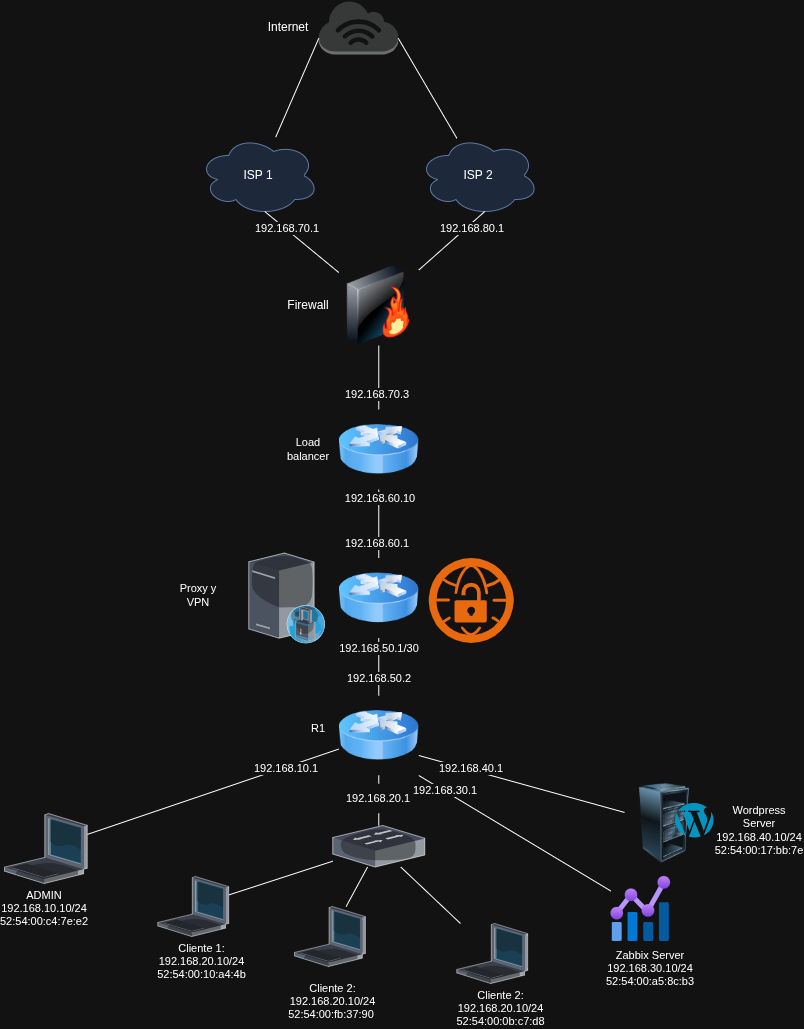

The diagram above was exported from draw.io. Its source (the exported page's mxGraphModel, read from the mxfile embedded in the PNG):
<mxGraphModel dx="621" dy="777" grid="1" gridSize="10" guides="1" tooltips="1" connect="1" arrows="1" fold="1" page="1" pageScale="1" pageWidth="850" pageHeight="1100" math="0" shadow="0">
  <root>
    <mxCell id="0" />
    <mxCell id="1" parent="0" />
    <mxCell id="tMqci4GEmJgyM-zZ-_jv-4" value="" style="ellipse;shape=cloud;whiteSpace=wrap;html=1;fillColor=#dae8fc;strokeColor=#6c8ebf;" parent="1" vertex="1">
      <mxGeometry x="1074.27" y="174" width="120" height="80" as="geometry" />
    </mxCell>
    <mxCell id="tMqci4GEmJgyM-zZ-_jv-5" value="" style="ellipse;shape=cloud;whiteSpace=wrap;html=1;fillColor=#dae8fc;strokeColor=#6c8ebf;" parent="1" vertex="1">
      <mxGeometry x="1294.27" y="174" width="120" height="80" as="geometry" />
    </mxCell>
    <mxCell id="tMqci4GEmJgyM-zZ-_jv-6" value="Internet" style="text;html=1;align=center;verticalAlign=middle;whiteSpace=wrap;rounded=0;" parent="1" vertex="1">
      <mxGeometry x="1134.27" y="51" width="60" height="30" as="geometry" />
    </mxCell>
    <mxCell id="tMqci4GEmJgyM-zZ-_jv-7" value="ISP 1" style="text;html=1;align=center;verticalAlign=middle;whiteSpace=wrap;rounded=0;" parent="1" vertex="1">
      <mxGeometry x="1104.27" y="199" width="60" height="30" as="geometry" />
    </mxCell>
    <mxCell id="tMqci4GEmJgyM-zZ-_jv-8" value="ISP 2" style="text;html=1;align=center;verticalAlign=middle;whiteSpace=wrap;rounded=0;" parent="1" vertex="1">
      <mxGeometry x="1324.27" y="199" width="60" height="30" as="geometry" />
    </mxCell>
    <mxCell id="tMqci4GEmJgyM-zZ-_jv-9" value="" style="image;html=1;image=img/lib/clip_art/networking/Firewall-page1_128x128.png" parent="1" vertex="1">
      <mxGeometry x="1214.27" y="304" width="80" height="80" as="geometry" />
    </mxCell>
    <mxCell id="tMqci4GEmJgyM-zZ-_jv-10" value="Firewall" style="text;html=1;align=center;verticalAlign=middle;whiteSpace=wrap;rounded=0;" parent="1" vertex="1">
      <mxGeometry x="1154.27" y="329" width="60" height="30" as="geometry" />
    </mxCell>
    <mxCell id="tMqci4GEmJgyM-zZ-_jv-12" value="" style="outlineConnect=0;dashed=0;verticalLabelPosition=bottom;verticalAlign=top;align=center;html=1;shape=mxgraph.aws3.internet_3;fillColor=#D2D3D3;gradientColor=none;" parent="1" vertex="1">
      <mxGeometry x="1194.27" y="39" width="79.5" height="54" as="geometry" />
    </mxCell>
    <mxCell id="tMqci4GEmJgyM-zZ-_jv-13" style="edgeStyle=orthogonalEdgeStyle;rounded=0;orthogonalLoop=1;jettySize=auto;html=1;exitX=0.5;exitY=1;exitDx=0;exitDy=0;" parent="1" source="tMqci4GEmJgyM-zZ-_jv-8" target="tMqci4GEmJgyM-zZ-_jv-8" edge="1">
      <mxGeometry relative="1" as="geometry" />
    </mxCell>
    <mxCell id="tMqci4GEmJgyM-zZ-_jv-14" style="rounded=0;orthogonalLoop=1;jettySize=auto;html=1;entryX=0;entryY=0.7;entryDx=0;entryDy=0;entryPerimeter=0;endArrow=none;startFill=0;" parent="1" source="tMqci4GEmJgyM-zZ-_jv-4" target="tMqci4GEmJgyM-zZ-_jv-12" edge="1">
      <mxGeometry relative="1" as="geometry" />
    </mxCell>
    <mxCell id="tMqci4GEmJgyM-zZ-_jv-16" style="edgeStyle=none;shape=connector;rounded=0;orthogonalLoop=1;jettySize=auto;html=1;entryX=1;entryY=0.7;entryDx=0;entryDy=0;entryPerimeter=0;strokeColor=default;align=center;verticalAlign=middle;fontFamily=Helvetica;fontSize=11;fontColor=default;labelBackgroundColor=default;startFill=0;endArrow=none;" parent="1" source="tMqci4GEmJgyM-zZ-_jv-5" target="tMqci4GEmJgyM-zZ-_jv-12" edge="1">
      <mxGeometry relative="1" as="geometry" />
    </mxCell>
    <mxCell id="tMqci4GEmJgyM-zZ-_jv-18" value="Load balancer" style="text;html=1;align=center;verticalAlign=middle;whiteSpace=wrap;rounded=0;fontFamily=Helvetica;fontSize=11;fontColor=default;labelBackgroundColor=default;" parent="1" vertex="1">
      <mxGeometry x="1154.27" y="473" width="60" height="30" as="geometry" />
    </mxCell>
    <mxCell id="tMqci4GEmJgyM-zZ-_jv-22" style="edgeStyle=none;shape=connector;rounded=0;orthogonalLoop=1;jettySize=auto;html=1;entryX=0.5;entryY=1;entryDx=0;entryDy=0;strokeColor=default;align=center;verticalAlign=middle;fontFamily=Helvetica;fontSize=11;fontColor=default;labelBackgroundColor=default;startFill=0;endArrow=none;" parent="1" source="tMqci4GEmJgyM-zZ-_jv-19" target="tMqci4GEmJgyM-zZ-_jv-9" edge="1">
      <mxGeometry relative="1" as="geometry" />
    </mxCell>
    <mxCell id="tMqci4GEmJgyM-zZ-_jv-19" value="" style="image;html=1;image=img/lib/clip_art/networking/Router_Icon_128x128.png;fontFamily=Helvetica;fontSize=11;fontColor=default;labelBackgroundColor=default;" parent="1" vertex="1">
      <mxGeometry x="1214.27" y="448" width="80" height="80" as="geometry" />
    </mxCell>
    <mxCell id="tMqci4GEmJgyM-zZ-_jv-20" style="edgeStyle=none;shape=connector;rounded=0;orthogonalLoop=1;jettySize=auto;html=1;entryX=0.55;entryY=0.95;entryDx=0;entryDy=0;entryPerimeter=0;strokeColor=default;align=center;verticalAlign=middle;fontFamily=Helvetica;fontSize=11;fontColor=default;labelBackgroundColor=default;startFill=0;endArrow=none;" parent="1" source="tMqci4GEmJgyM-zZ-_jv-9" target="tMqci4GEmJgyM-zZ-_jv-4" edge="1">
      <mxGeometry relative="1" as="geometry" />
    </mxCell>
    <mxCell id="tMqci4GEmJgyM-zZ-_jv-21" style="edgeStyle=none;shape=connector;rounded=0;orthogonalLoop=1;jettySize=auto;html=1;entryX=0.55;entryY=0.95;entryDx=0;entryDy=0;entryPerimeter=0;strokeColor=default;align=center;verticalAlign=middle;fontFamily=Helvetica;fontSize=11;fontColor=default;labelBackgroundColor=default;startFill=0;endArrow=none;" parent="1" source="tMqci4GEmJgyM-zZ-_jv-9" target="tMqci4GEmJgyM-zZ-_jv-5" edge="1">
      <mxGeometry relative="1" as="geometry" />
    </mxCell>
    <mxCell id="tMqci4GEmJgyM-zZ-_jv-23" value="Proxy y VPN" style="text;html=1;align=center;verticalAlign=middle;whiteSpace=wrap;rounded=0;fontFamily=Helvetica;fontSize=11;fontColor=default;labelBackgroundColor=default;" parent="1" vertex="1">
      <mxGeometry x="1044.27" y="619" width="60" height="30" as="geometry" />
    </mxCell>
    <mxCell id="tMqci4GEmJgyM-zZ-_jv-29" style="edgeStyle=none;shape=connector;rounded=0;orthogonalLoop=1;jettySize=auto;html=1;entryX=0.5;entryY=1;entryDx=0;entryDy=0;strokeColor=default;align=center;verticalAlign=middle;fontFamily=Helvetica;fontSize=11;fontColor=default;labelBackgroundColor=default;startFill=0;endArrow=none;" parent="1" source="tMqci4GEmJgyM-zZ-_jv-24" target="tMqci4GEmJgyM-zZ-_jv-19" edge="1">
      <mxGeometry relative="1" as="geometry" />
    </mxCell>
    <mxCell id="tMqci4GEmJgyM-zZ-_jv-24" value="" style="image;html=1;image=img/lib/clip_art/networking/Router_Icon_128x128.png;fontFamily=Helvetica;fontSize=11;fontColor=default;labelBackgroundColor=default;" parent="1" vertex="1">
      <mxGeometry x="1214.27" y="596.55" width="80" height="80" as="geometry" />
    </mxCell>
    <mxCell id="tMqci4GEmJgyM-zZ-_jv-25" value="" style="verticalLabelPosition=bottom;sketch=0;aspect=fixed;html=1;verticalAlign=top;strokeColor=none;align=center;outlineConnect=0;shape=mxgraph.citrix.proxy_server;fontFamily=Helvetica;fontSize=11;fontColor=default;labelBackgroundColor=default;" parent="1" vertex="1">
      <mxGeometry x="1124.27" y="591.55" width="76.5" height="90" as="geometry" />
    </mxCell>
    <mxCell id="tMqci4GEmJgyM-zZ-_jv-26" value="" style="points=[];aspect=fixed;html=1;align=center;shadow=0;dashed=0;fillColor=#FF6A00;strokeColor=none;shape=mxgraph.alibaba_cloud.vpn_gateway;fontFamily=Helvetica;fontSize=11;fontColor=default;labelBackgroundColor=default;" parent="1" vertex="1">
      <mxGeometry x="1304.27" y="596.55" width="84.9" height="84.9" as="geometry" />
    </mxCell>
    <mxCell id="CpSYzXoGvjSQmn9PuLSK-1" style="edgeStyle=none;shape=connector;rounded=0;orthogonalLoop=1;jettySize=auto;html=1;entryX=0.5;entryY=1;entryDx=0;entryDy=0;strokeColor=default;align=center;verticalAlign=middle;fontFamily=Helvetica;fontSize=11;fontColor=default;labelBackgroundColor=default;startFill=0;endArrow=none;" edge="1" parent="1" source="tMqci4GEmJgyM-zZ-_jv-30" target="tMqci4GEmJgyM-zZ-_jv-24">
      <mxGeometry relative="1" as="geometry" />
    </mxCell>
    <mxCell id="tMqci4GEmJgyM-zZ-_jv-30" value="" style="image;html=1;image=img/lib/clip_art/networking/Router_Icon_128x128.png;fontFamily=Helvetica;fontSize=11;fontColor=default;labelBackgroundColor=default;" parent="1" vertex="1">
      <mxGeometry x="1214.27" y="734" width="80" height="80" as="geometry" />
    </mxCell>
    <mxCell id="tMqci4GEmJgyM-zZ-_jv-34" style="edgeStyle=none;shape=connector;rounded=0;orthogonalLoop=1;jettySize=auto;html=1;entryX=0.5;entryY=1;entryDx=0;entryDy=0;strokeColor=default;align=center;verticalAlign=middle;fontFamily=Helvetica;fontSize=11;fontColor=default;labelBackgroundColor=default;startFill=0;endArrow=none;" parent="1" source="CpSYzXoGvjSQmn9PuLSK-15" target="tMqci4GEmJgyM-zZ-_jv-30" edge="1">
      <mxGeometry relative="1" as="geometry" />
    </mxCell>
    <mxCell id="tMqci4GEmJgyM-zZ-_jv-33" value="" style="verticalLabelPosition=bottom;sketch=0;aspect=fixed;html=1;verticalAlign=top;strokeColor=none;align=center;outlineConnect=0;shape=mxgraph.citrix.switch;fontFamily=Helvetica;fontSize=11;fontColor=default;labelBackgroundColor=default;" parent="1" vertex="1">
      <mxGeometry x="1208.27" y="864" width="92" height="41.5" as="geometry" />
    </mxCell>
    <mxCell id="CpSYzXoGvjSQmn9PuLSK-29" style="edgeStyle=none;shape=connector;rounded=0;orthogonalLoop=1;jettySize=auto;html=1;strokeColor=default;align=center;verticalAlign=middle;fontFamily=Helvetica;fontSize=11;fontColor=default;labelBackgroundColor=default;startFill=0;endArrow=none;" edge="1" parent="1" source="tMqci4GEmJgyM-zZ-_jv-35" target="tMqci4GEmJgyM-zZ-_jv-30">
      <mxGeometry relative="1" as="geometry" />
    </mxCell>
    <mxCell id="tMqci4GEmJgyM-zZ-_jv-35" value="" style="verticalLabelPosition=bottom;sketch=0;aspect=fixed;html=1;verticalAlign=top;strokeColor=none;align=center;outlineConnect=0;shape=mxgraph.citrix.laptop_1;fontFamily=Helvetica;fontSize=11;fontColor=default;labelBackgroundColor=default;" parent="1" vertex="1">
      <mxGeometry x="880" y="852" width="82.73" height="70" as="geometry" />
    </mxCell>
    <mxCell id="tMqci4GEmJgyM-zZ-_jv-36" value="R1" style="text;html=1;align=center;verticalAlign=middle;whiteSpace=wrap;rounded=0;fontFamily=Helvetica;fontSize=11;fontColor=default;labelBackgroundColor=default;" parent="1" vertex="1">
      <mxGeometry x="1164.27" y="752" width="60" height="30" as="geometry" />
    </mxCell>
    <mxCell id="tMqci4GEmJgyM-zZ-_jv-44" style="edgeStyle=none;shape=connector;rounded=0;orthogonalLoop=1;jettySize=auto;html=1;entryX=1;entryY=1;entryDx=0;entryDy=0;strokeColor=default;align=center;verticalAlign=middle;fontFamily=Helvetica;fontSize=11;fontColor=default;labelBackgroundColor=default;startFill=0;endArrow=none;" parent="1" source="tMqci4GEmJgyM-zZ-_jv-40" target="tMqci4GEmJgyM-zZ-_jv-30" edge="1">
      <mxGeometry relative="1" as="geometry" />
    </mxCell>
    <mxCell id="tMqci4GEmJgyM-zZ-_jv-40" value="" style="image;aspect=fixed;html=1;points=[];align=center;fontSize=12;image=img/lib/azure2/management_governance/Metrics.svg;fontFamily=Helvetica;fontColor=default;labelBackgroundColor=default;" parent="1" vertex="1">
      <mxGeometry x="1486.27" y="915" width="60" height="65" as="geometry" />
    </mxCell>
    <mxCell id="tMqci4GEmJgyM-zZ-_jv-43" style="edgeStyle=none;shape=connector;rounded=0;orthogonalLoop=1;jettySize=auto;html=1;entryX=1;entryY=0.75;entryDx=0;entryDy=0;strokeColor=default;align=center;verticalAlign=middle;fontFamily=Helvetica;fontSize=11;fontColor=default;labelBackgroundColor=default;startFill=0;endArrow=none;" parent="1" source="tMqci4GEmJgyM-zZ-_jv-42" target="tMqci4GEmJgyM-zZ-_jv-30" edge="1">
      <mxGeometry relative="1" as="geometry" />
    </mxCell>
    <mxCell id="tMqci4GEmJgyM-zZ-_jv-42" value="" style="image;html=1;image=img/lib/clip_art/computers/Server_Rack_Partial_128x128.png;fontFamily=Helvetica;fontSize=11;fontColor=default;labelBackgroundColor=default;" parent="1" vertex="1">
      <mxGeometry x="1500" y="822" width="80" height="80" as="geometry" />
    </mxCell>
    <mxCell id="tMqci4GEmJgyM-zZ-_jv-41" value="" style="dashed=0;outlineConnect=0;html=1;align=center;labelPosition=center;verticalLabelPosition=bottom;verticalAlign=top;shape=mxgraph.weblogos.wordpress;fillColor=#00A7DA;strokeColor=none;fontFamily=Helvetica;fontSize=11;fontColor=default;labelBackgroundColor=default;" parent="1" vertex="1">
      <mxGeometry x="1550" y="841" width="40" height="35.4" as="geometry" />
    </mxCell>
    <mxCell id="tMqci4GEmJgyM-zZ-_jv-45" value="Wordpress&lt;br&gt;Server&lt;div&gt;192.168.40.10/24&lt;br&gt;52:54:00:17:bb:7e&lt;/div&gt;" style="text;html=1;align=center;verticalAlign=middle;whiteSpace=wrap;rounded=0;fontFamily=Helvetica;fontSize=11;fontColor=default;labelBackgroundColor=default;" parent="1" vertex="1">
      <mxGeometry x="1595" y="848.5" width="80" height="41" as="geometry" />
    </mxCell>
    <mxCell id="tMqci4GEmJgyM-zZ-_jv-46" value="Zabbix Server&lt;div&gt;192.168.30.10/24&lt;br&gt;52:54:00:a5:8c:b3&lt;/div&gt;" style="text;html=1;align=center;verticalAlign=middle;whiteSpace=wrap;rounded=0;fontFamily=Helvetica;fontSize=11;fontColor=default;labelBackgroundColor=default;" parent="1" vertex="1">
      <mxGeometry x="1486.27" y="992" width="80" height="30" as="geometry" />
    </mxCell>
    <mxCell id="tMqci4GEmJgyM-zZ-_jv-47" value="ADMIN&lt;br&gt;192.168.10.10/24&lt;br&gt;52:54:00:c4:7e:e2" style="text;html=1;align=center;verticalAlign=middle;whiteSpace=wrap;rounded=0;fontFamily=Helvetica;fontSize=11;fontColor=default;labelBackgroundColor=default;" parent="1" vertex="1">
      <mxGeometry x="880" y="932" width="80" height="30" as="geometry" />
    </mxCell>
    <mxCell id="CpSYzXoGvjSQmn9PuLSK-9" style="edgeStyle=none;shape=connector;rounded=0;orthogonalLoop=1;jettySize=auto;html=1;strokeColor=default;align=center;verticalAlign=middle;fontFamily=Helvetica;fontSize=11;fontColor=default;labelBackgroundColor=default;startFill=0;endArrow=none;" edge="1" parent="1" source="CpSYzXoGvjSQmn9PuLSK-2" target="tMqci4GEmJgyM-zZ-_jv-33">
      <mxGeometry relative="1" as="geometry" />
    </mxCell>
    <mxCell id="CpSYzXoGvjSQmn9PuLSK-2" value="" style="verticalLabelPosition=bottom;sketch=0;aspect=fixed;html=1;verticalAlign=top;strokeColor=none;align=center;outlineConnect=0;shape=mxgraph.citrix.laptop_1;fontFamily=Helvetica;fontSize=11;fontColor=default;labelBackgroundColor=default;" vertex="1" parent="1">
      <mxGeometry x="1033.27" y="915" width="70.91" height="60" as="geometry" />
    </mxCell>
    <mxCell id="CpSYzXoGvjSQmn9PuLSK-4" value="Cliente 1:&lt;br&gt;192.168.20.10/24&lt;br&gt;52:54:00:10:a4:4b" style="text;html=1;align=center;verticalAlign=middle;whiteSpace=wrap;rounded=0;fontFamily=Helvetica;fontSize=11;fontColor=default;labelBackgroundColor=default;" vertex="1" parent="1">
      <mxGeometry x="1038.73" y="985" width="76.54" height="30" as="geometry" />
    </mxCell>
    <mxCell id="CpSYzXoGvjSQmn9PuLSK-30" style="edgeStyle=none;shape=connector;rounded=0;orthogonalLoop=1;jettySize=auto;html=1;strokeColor=default;align=center;verticalAlign=middle;fontFamily=Helvetica;fontSize=11;fontColor=default;labelBackgroundColor=default;startFill=0;endArrow=none;" edge="1" parent="1" source="CpSYzXoGvjSQmn9PuLSK-5" target="tMqci4GEmJgyM-zZ-_jv-33">
      <mxGeometry relative="1" as="geometry" />
    </mxCell>
    <mxCell id="CpSYzXoGvjSQmn9PuLSK-5" value="" style="verticalLabelPosition=bottom;sketch=0;aspect=fixed;html=1;verticalAlign=top;strokeColor=none;align=center;outlineConnect=0;shape=mxgraph.citrix.laptop_1;fontFamily=Helvetica;fontSize=11;fontColor=default;labelBackgroundColor=default;" vertex="1" parent="1">
      <mxGeometry x="1170" y="945" width="70.91" height="60" as="geometry" />
    </mxCell>
    <mxCell id="CpSYzXoGvjSQmn9PuLSK-6" value="Cliente 2:&lt;br&gt;192.168.20.10/24&lt;br&gt;52:54:00:fb:37:90&amp;nbsp;" style="text;html=1;align=center;verticalAlign=middle;whiteSpace=wrap;rounded=0;fontFamily=Helvetica;fontSize=11;fontColor=default;labelBackgroundColor=default;" vertex="1" parent="1">
      <mxGeometry x="1170" y="1025" width="76.54" height="30" as="geometry" />
    </mxCell>
    <mxCell id="CpSYzXoGvjSQmn9PuLSK-11" style="edgeStyle=none;shape=connector;rounded=0;orthogonalLoop=1;jettySize=auto;html=1;strokeColor=default;align=center;verticalAlign=middle;fontFamily=Helvetica;fontSize=11;fontColor=default;labelBackgroundColor=default;startFill=0;endArrow=none;" edge="1" parent="1" source="CpSYzXoGvjSQmn9PuLSK-7" target="tMqci4GEmJgyM-zZ-_jv-33">
      <mxGeometry relative="1" as="geometry" />
    </mxCell>
    <mxCell id="CpSYzXoGvjSQmn9PuLSK-7" value="" style="verticalLabelPosition=bottom;sketch=0;aspect=fixed;html=1;verticalAlign=top;strokeColor=none;align=center;outlineConnect=0;shape=mxgraph.citrix.laptop_1;fontFamily=Helvetica;fontSize=11;fontColor=default;labelBackgroundColor=default;" vertex="1" parent="1">
      <mxGeometry x="1332.27" y="962" width="70.91" height="60" as="geometry" />
    </mxCell>
    <mxCell id="CpSYzXoGvjSQmn9PuLSK-8" value="Cliente 2:&lt;br&gt;192.168.20.10/24&lt;br&gt;52:54:00:0b:c7:d8" style="text;html=1;align=center;verticalAlign=middle;whiteSpace=wrap;rounded=0;fontFamily=Helvetica;fontSize=11;fontColor=default;labelBackgroundColor=default;" vertex="1" parent="1">
      <mxGeometry x="1337.73" y="1032" width="76.54" height="30" as="geometry" />
    </mxCell>
    <mxCell id="CpSYzXoGvjSQmn9PuLSK-13" value="192.168.10.1" style="text;html=1;align=center;verticalAlign=middle;whiteSpace=wrap;rounded=0;fontFamily=Helvetica;fontSize=11;fontColor=default;labelBackgroundColor=default;" vertex="1" parent="1">
      <mxGeometry x="1131.52" y="792" width="60" height="30" as="geometry" />
    </mxCell>
    <mxCell id="CpSYzXoGvjSQmn9PuLSK-16" value="" style="edgeStyle=none;shape=connector;rounded=0;orthogonalLoop=1;jettySize=auto;html=1;entryX=0.5;entryY=1;entryDx=0;entryDy=0;strokeColor=default;align=center;verticalAlign=middle;fontFamily=Helvetica;fontSize=11;fontColor=default;labelBackgroundColor=default;startFill=0;endArrow=none;" edge="1" parent="1" source="tMqci4GEmJgyM-zZ-_jv-33" target="CpSYzXoGvjSQmn9PuLSK-15">
      <mxGeometry relative="1" as="geometry">
        <mxPoint x="1254.27" y="864" as="sourcePoint" />
        <mxPoint x="1254.27" y="814" as="targetPoint" />
      </mxGeometry>
    </mxCell>
    <mxCell id="CpSYzXoGvjSQmn9PuLSK-15" value="192.168.2&lt;span style=&quot;background-color: light-dark(#ffffff, var(--ge-dark-color, #121212)); color: light-dark(rgb(0, 0, 0), rgb(255, 255, 255));&quot;&gt;0.1&lt;/span&gt;" style="text;html=1;align=center;verticalAlign=middle;whiteSpace=wrap;rounded=0;fontFamily=Helvetica;fontSize=11;fontColor=default;labelBackgroundColor=default;" vertex="1" parent="1">
      <mxGeometry x="1224.27" y="822" width="60" height="30" as="geometry" />
    </mxCell>
    <mxCell id="CpSYzXoGvjSQmn9PuLSK-17" value="192.168.3&lt;span style=&quot;background-color: light-dark(#ffffff, var(--ge-dark-color, #121212)); color: light-dark(rgb(0, 0, 0), rgb(255, 255, 255));&quot;&gt;0.1&lt;/span&gt;" style="text;html=1;align=center;verticalAlign=middle;whiteSpace=wrap;rounded=0;fontFamily=Helvetica;fontSize=11;fontColor=default;labelBackgroundColor=default;" vertex="1" parent="1">
      <mxGeometry x="1291.27" y="814" width="60" height="30" as="geometry" />
    </mxCell>
    <mxCell id="CpSYzXoGvjSQmn9PuLSK-21" value="192.168.4&lt;span style=&quot;background-color: light-dark(#ffffff, var(--ge-dark-color, #121212)); color: light-dark(rgb(0, 0, 0), rgb(255, 255, 255));&quot;&gt;0.1&lt;/span&gt;" style="text;html=1;align=center;verticalAlign=middle;whiteSpace=wrap;rounded=0;fontFamily=Helvetica;fontSize=11;fontColor=default;labelBackgroundColor=default;" vertex="1" parent="1">
      <mxGeometry x="1316.72" y="792" width="60" height="30" as="geometry" />
    </mxCell>
    <mxCell id="CpSYzXoGvjSQmn9PuLSK-22" value="192.168.50.2" style="text;html=1;align=center;verticalAlign=middle;whiteSpace=wrap;rounded=0;fontFamily=Helvetica;fontSize=11;fontColor=default;labelBackgroundColor=default;" vertex="1" parent="1">
      <mxGeometry x="1224.81" y="702" width="60" height="30" as="geometry" />
    </mxCell>
    <mxCell id="CpSYzXoGvjSQmn9PuLSK-23" value="192.168.50.1/30" style="text;html=1;align=center;verticalAlign=middle;whiteSpace=wrap;rounded=0;fontFamily=Helvetica;fontSize=11;fontColor=default;labelBackgroundColor=default;" vertex="1" parent="1">
      <mxGeometry x="1224.81" y="672" width="60" height="30" as="geometry" />
    </mxCell>
    <mxCell id="CpSYzXoGvjSQmn9PuLSK-24" value="192.168.60.1" style="text;html=1;align=center;verticalAlign=middle;whiteSpace=wrap;rounded=0;fontFamily=Helvetica;fontSize=11;fontColor=default;labelBackgroundColor=default;" vertex="1" parent="1">
      <mxGeometry x="1222.27" y="566.55" width="62" height="30" as="geometry" />
    </mxCell>
    <mxCell id="CpSYzXoGvjSQmn9PuLSK-25" value="192.168.60.10" style="text;html=1;align=center;verticalAlign=middle;whiteSpace=wrap;rounded=0;fontFamily=Helvetica;fontSize=11;fontColor=default;labelBackgroundColor=default;" vertex="1" parent="1">
      <mxGeometry x="1224.81" y="522" width="62" height="30" as="geometry" />
    </mxCell>
    <mxCell id="CpSYzXoGvjSQmn9PuLSK-26" value="192.168.70.1" style="text;html=1;align=center;verticalAlign=middle;whiteSpace=wrap;rounded=0;fontFamily=Helvetica;fontSize=11;fontColor=default;labelBackgroundColor=default;" vertex="1" parent="1">
      <mxGeometry x="1131.52" y="252" width="62" height="30" as="geometry" />
    </mxCell>
    <mxCell id="CpSYzXoGvjSQmn9PuLSK-27" value="192.168.80.1" style="text;html=1;align=center;verticalAlign=middle;whiteSpace=wrap;rounded=0;fontFamily=Helvetica;fontSize=11;fontColor=default;labelBackgroundColor=default;" vertex="1" parent="1">
      <mxGeometry x="1316.72" y="252" width="62" height="30" as="geometry" />
    </mxCell>
    <mxCell id="CpSYzXoGvjSQmn9PuLSK-28" value="192.168.70.3" style="text;html=1;align=center;verticalAlign=middle;whiteSpace=wrap;rounded=0;fontFamily=Helvetica;fontSize=11;fontColor=default;labelBackgroundColor=default;" vertex="1" parent="1">
      <mxGeometry x="1222.27" y="418" width="62" height="30" as="geometry" />
    </mxCell>
  </root>
</mxGraphModel>